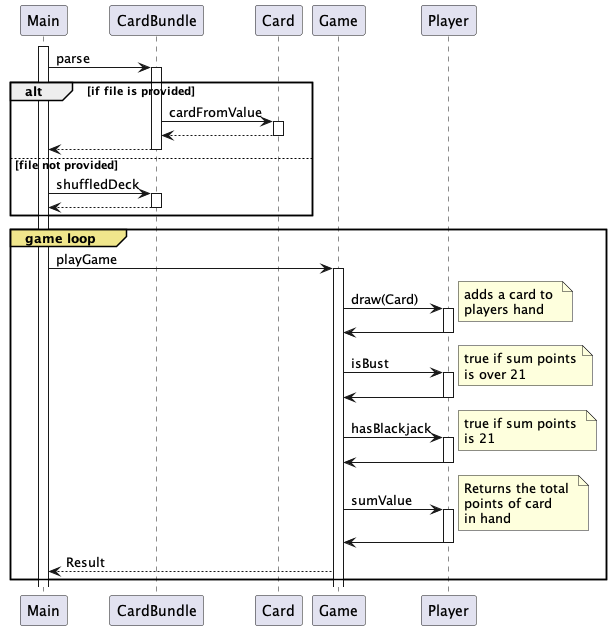

The diagram above was rendered by PlantUML. Its source (embedded in the PNG):
@startuml

 activate Main
Main -> CardBundle : parse
activate CardBundle

alt if file is provided
    CardBundle -> Card : cardFromValue
    activate Card
    Card --> CardBundle
    deactivate Card
    CardBundle --> Main
else file not provided
    deactivate CardBundle
    Main -> CardBundle : shuffledDeck
    activate CardBundle
    CardBundle --> Main
    deactivate CardBundle
end


group#Khaki game loop

Main -> Game : playGame
activate Game

Game -> Player: draw(Card)
note right: adds a card to \nplayers hand
activate Player
Game <- Player
deactivate Player

Game -> Player: isBust
note right: true if sum points\nis over 21
activate Player
Game <- Player
deactivate Player

Game -> Player: hasBlackjack
note right: true if sum points \nis 21
activate Player
Game <- Player
deactivate Player

Game -> Player: sumValue
note right: Returns the total \npoints of card \nin hand
activate Player
Game <- Player
deactivate Player

Game --> Main: Result

end group

@enduml